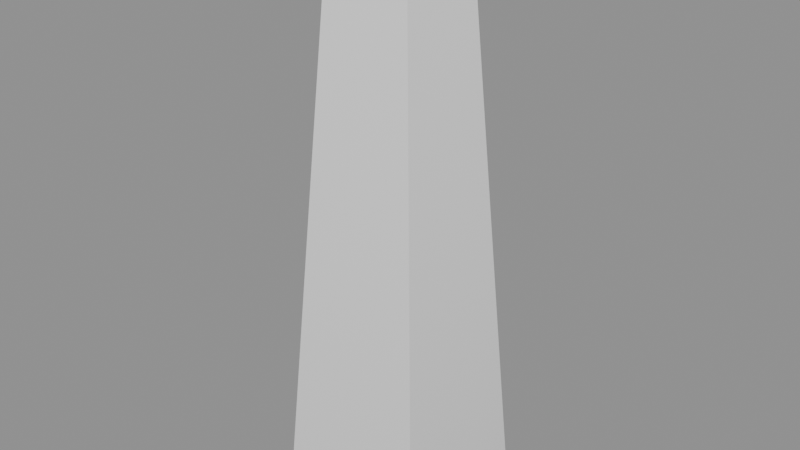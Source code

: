 # Source: signpost_b_hit.blend  (saved by Blender 5.2.45; exported with 4.5.12 LTS)
import bpy
from mathutils import Matrix  # noqa: F401  (used for matrix-valued properties, if any)

bpy.ops.wm.read_factory_settings(use_empty=True)
scene = bpy.context.scene
scene.name = 'Scene'

# ---- collections
col_signpost_b_hit = bpy.data.collections.new('signpost_b_hit'); scene.collection.children.link(col_signpost_b_hit)

# ---- materials (node trees are filled in below, after node groups)
mat_signpost_b_hit_mat_0 = bpy.data.materials.new('signpost_b_hit_mat_0')

# ---- material node trees
mat_signpost_b_hit_mat_0.use_nodes = True; mat_signpost_b_hit_mat_0.node_tree.nodes.clear()
_N = mat_signpost_b_hit_mat_0.node_tree.nodes; _L = mat_signpost_b_hit_mat_0.node_tree.links
n0 = _N.new('ShaderNodeBsdfPrincipled'); n0.name = 'Principled BSDF'; n0.location = (-200, 100)
n0.inputs[2].default_value = 0.8
n0.inputs[10].default_value = 0.005
n1 = _N.new('ShaderNodeOutputMaterial'); n1.name = 'Material Output'; n1.location = (200, 100)
_L.new(n0.outputs[0], n1.inputs[0])
n1.is_active_output = True

# ---- meshes
me_signpost_b_hit_mesh_0 = bpy.data.meshes.new('signpost_b_hit_mesh_0')
me_signpost_b_hit_mesh_0.from_pydata([(0.324, -0.324, 3.476), (0.585, -0.585, -0.4838), (0.585, 0.585, -0.4838), (-0.324, 0.324, 3.476), (-0.585, 0.585, -0.4838), (-0.585, -0.585, -0.4838), (-0.324, -0.324, 3.476), (0.324, 0.324, 3.476), (0.324, 0.324, 3.476), (0.585, 0.585, -0.4838), (-0.585, 0.585, -0.4838), (-0.324, -0.324, 3.476), (-0.585, -0.585, -0.4838), (0.585, -0.585, -0.4838), (0.0, 0.0, 3.854), (0.0, 0.0, 3.854), (-0.324, 0.324, 3.476), (0.0, 0.0, 3.854), (0.324, -0.324, 3.476), (0.0, 0.0, 3.854)], [], [(0, 1, 2), (3, 4, 5), (6, 3, 5), (7, 0, 2), (8, 9, 10), (11, 12, 13), (3, 6, 14), (0, 7, 15), (16, 8, 10), (17, 11, 18), (19, 8, 16), (18, 11, 13)])
me_signpost_b_hit_mesh_0.polygons.foreach_set('use_smooth', [True] * 12)
_uv = me_signpost_b_hit_mesh_0.uv_layers.new(name='UVMap')
_uv.uv.foreach_set('vector', [0.0, 1.0, 0.0, 1.0, 0.0, 1.0, 0.0, 1.0, 0.0, 1.0, 0.0, 1.0, 0.0, 1.0, 0.0, 1.0, 0.0, 1.0, 0.0, 1.0, 0.0, 1.0, 0.0, 1.0, 0.0, 1.0, 0.0, 1.0, 0.0, 1.0, 0.0, 1.0, 0.0, 1.0, 0.0, 1.0, 0.0, 1.0, 0.0, 1.0, 0.0, 1.0, 0.0, 1.0, 0.0, 1.0, 0.0, 1.0, 0.0, 1.0, 0.0, 1.0, 0.0, 1.0, 0.0, 1.0, 0.0, 1.0, 0.0, 1.0, 0.0, 1.0, 0.0, 1.0, 0.0, 1.0, 0.0, 1.0, 0.0, 1.0, 0.0, 1.0])
me_signpost_b_hit_mesh_0.materials.append(mat_signpost_b_hit_mat_0)
me_signpost_b_hit_mesh_0.update()
me_signpost_b_hit_mesh_0.normals_split_custom_set([tuple(v) for v in zip(*[iter([0.9311, -4.247e-07, 0.3647, 0.9989, 8.33e-07, 0.04762, 0.9989, -4.901e-08, 0.04762, -0.9311, 4.247e-07, 0.3647, -0.9989, -8.33e-07, 0.04762, -0.9989, 4.901e-08, 0.04762, -0.9311, -9.76e-07, 0.3648, -0.9311, 4.247e-07, 0.3647, -0.9989, 4.901e-08, 0.04762, 0.9311, 9.76e-07, 0.3648, 0.9311, -4.247e-07, 0.3647, 0.9989, -4.901e-08, 0.04762, 4.41e-07, 0.9311, 0.3647, -8.33e-07, 0.9989, 0.04762, 4.901e-08, 0.9989, 0.04762, -4.41e-07, -0.9311, 0.3647, 8.33e-07, -0.9989, 0.04762, -4.901e-08, -0.9989, 0.04762, -0.9311, 4.247e-07, 0.3647, -0.9311, -9.76e-07, 0.3648, -0.7589, 0.0, 0.6512, 0.9311, -4.247e-07, 0.3647, 0.9311, 9.76e-07, 0.3648, 0.7589, 0.0, 0.6512, -9.723e-07, 0.9311, 0.3648, 4.41e-07, 0.9311, 0.3647, 4.901e-08, 0.9989, 0.04762, 0.0, -0.7589, 0.6512, -4.41e-07, -0.9311, 0.3647, 9.723e-07, -0.9311, 0.3648, 0.0, 0.7589, 0.6512, 4.41e-07, 0.9311, 0.3647, -9.723e-07, 0.9311, 0.3648, 9.723e-07, -0.9311, 0.3648, -4.41e-07, -0.9311, 0.3647, -4.901e-08, -0.9989, 0.04762])] * 3)])
arm_signpost_b_hit_skeleton = bpy.data.armatures.new('signpost_b_hit_skeleton')  # bones are not reproduced

# ---- objects
ob_signpost_b_hit_rig = bpy.data.objects.new('signpost_b_hit_rig', arm_signpost_b_hit_skeleton)
ob_signpost_b_hit_mesh_0 = bpy.data.objects.new('signpost_b_hit_mesh_0', me_signpost_b_hit_mesh_0)

# ---- transforms, parenting, visibility, modifiers, constraints
ob_signpost_b_hit_rig.location = (0.0, 0.0, 0.0)
ob_signpost_b_hit_rig.show_in_front = True
ob_signpost_b_hit_mesh_0.parent = ob_signpost_b_hit_rig
ob_signpost_b_hit_mesh_0.location = (0.0, 0.0, 0.0)
_vg = ob_signpost_b_hit_mesh_0.vertex_groups.new(name='cube21')
_vg.add([0, 1, 2, 3, 4, 5, 6, 7, 8, 9, 10, 11, 12, 13, 14, 15, 16, 17, 18, 19], 1.0, 'REPLACE')
_m = ob_signpost_b_hit_mesh_0.modifiers.new('FEZ skin', 'ARMATURE')
_m.object = ob_signpost_b_hit_rig

# ---- collection membership
scene.collection.objects.link(ob_signpost_b_hit_rig)
col_signpost_b_hit.objects.link(ob_signpost_b_hit_mesh_0)

# ---- scene / render settings (as saved in the file)
scene.frame_start = 1; scene.frame_end = 250; scene.frame_set(1)
scene.render.engine = 'BLENDER_EEVEE_NEXT'
scene.render.bake_bias = 0.0
scene.render.bake_samples = 0
scene.render.compositor_device = 'GPU'
scene.eevee.use_volume_custom_range = False
scene.eevee.fast_gi_thickness_near = 0.1
scene.eevee.fast_gi_thickness_far = 0.0
scene.eevee.ray_tracing_options.screen_trace_thickness = 0.1
bpy.context.view_layer.update()

# ---- added for rendering (the .blend has no active camera and no usable light): camera, sun + grey world if the file has none
cam_auto = bpy.data.cameras.new('AutoCamera')
cam_auto.lens = 50.0
cam_auto.sensor_width = 36.0
cam_auto.clip_end = 1000.0
ob_auto_camera = bpy.data.objects.new('AutoCamera', cam_auto)
scene.collection.objects.link(ob_auto_camera)
ob_auto_camera.location = (4.29547, -5.15457, 5.12141)
ob_auto_camera.rotation_euler = (1.09748, -7.21219e-08, 0.694738)
scene.camera = ob_auto_camera
light_auto_sun = bpy.data.lights.new('AutoSun', 'SUN')
light_auto_sun.energy = 3.0
light_auto_sun.angle = 0.0523599
ob_auto_sun = bpy.data.objects.new('AutoSun', light_auto_sun)
scene.collection.objects.link(ob_auto_sun)
ob_auto_sun.rotation_euler = (0.872665, 0.174533, 0.523599)
if scene.world is None:
    world_auto = bpy.data.worlds.new('AutoWorld')
    world_auto.color = (0.3, 0.3, 0.3)
    scene.world = world_auto
bpy.context.view_layer.update()
